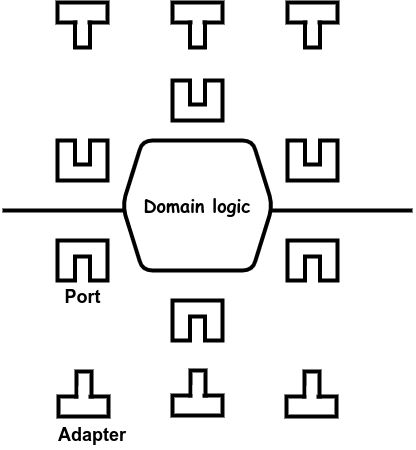

The diagram above was exported from draw.io. Its source (the exported page's mxGraphModel, read from the mxfile embedded in the PNG):
<mxGraphModel dx="1687" dy="851" grid="1" gridSize="10" guides="1" tooltips="1" connect="1" arrows="1" fold="1" page="1" pageScale="1" pageWidth="850" pageHeight="1100" math="0" shadow="0">
  <root>
    <mxCell id="0" />
    <mxCell id="1" parent="0" />
    <mxCell id="fNijiJ0Tlt5y3y8ebqCG-3" value="" style="endArrow=none;html=1;rounded=0;strokeWidth=4;" edge="1" parent="1">
      <mxGeometry width="50" height="50" relative="1" as="geometry">
        <mxPoint x="520" y="520" as="sourcePoint" />
        <mxPoint x="930" y="520" as="targetPoint" />
      </mxGeometry>
    </mxCell>
    <mxCell id="fNijiJ0Tlt5y3y8ebqCG-1" value="&lt;font style=&quot;font-size: 18px;&quot; face=&quot;Comic Sans MS&quot;&gt;&lt;b&gt;Domain logic&lt;/b&gt;&lt;/font&gt;" style="shape=hexagon;perimeter=hexagonPerimeter2;whiteSpace=wrap;html=1;fixedSize=1;rounded=1;strokeWidth=4;fontSize=18;" vertex="1" parent="1">
      <mxGeometry x="640" y="450" width="150" height="130" as="geometry" />
    </mxCell>
    <mxCell id="fNijiJ0Tlt5y3y8ebqCG-9" value="Port" style="verticalLabelPosition=bottom;html=1;verticalAlign=top;strokeWidth=4;shape=mxgraph.lean_mapping.work_cell;pointerEvents=1;rotation=0;fontSize=18;fontStyle=1" vertex="1" parent="1">
      <mxGeometry x="575" y="550" width="50" height="40" as="geometry" />
    </mxCell>
    <mxCell id="fNijiJ0Tlt5y3y8ebqCG-10" value="" style="verticalLabelPosition=bottom;html=1;verticalAlign=top;strokeWidth=4;shape=mxgraph.lean_mapping.work_cell;pointerEvents=1;rotation=0;fontSize=18;fontStyle=1" vertex="1" parent="1">
      <mxGeometry x="690" y="610" width="50" height="40" as="geometry" />
    </mxCell>
    <mxCell id="fNijiJ0Tlt5y3y8ebqCG-11" value="" style="verticalLabelPosition=bottom;html=1;verticalAlign=top;strokeWidth=4;shape=mxgraph.lean_mapping.work_cell;pointerEvents=1;rotation=0;fontSize=18;fontStyle=1" vertex="1" parent="1">
      <mxGeometry x="805" y="550" width="50" height="40" as="geometry" />
    </mxCell>
    <mxCell id="fNijiJ0Tlt5y3y8ebqCG-12" value="" style="verticalLabelPosition=bottom;html=1;verticalAlign=top;strokeWidth=4;shape=mxgraph.lean_mapping.work_cell;pointerEvents=1;rotation=-180;fontSize=18;fontStyle=1" vertex="1" parent="1">
      <mxGeometry x="575" y="450" width="50" height="40" as="geometry" />
    </mxCell>
    <mxCell id="fNijiJ0Tlt5y3y8ebqCG-13" value="" style="verticalLabelPosition=bottom;html=1;verticalAlign=top;strokeWidth=4;shape=mxgraph.lean_mapping.work_cell;pointerEvents=1;rotation=-180;fontSize=18;fontStyle=1" vertex="1" parent="1">
      <mxGeometry x="690" y="390" width="50" height="40" as="geometry" />
    </mxCell>
    <mxCell id="fNijiJ0Tlt5y3y8ebqCG-14" value="" style="verticalLabelPosition=bottom;html=1;verticalAlign=top;strokeWidth=4;shape=mxgraph.lean_mapping.work_cell;pointerEvents=1;rotation=-180;fontSize=18;fontStyle=1" vertex="1" parent="1">
      <mxGeometry x="805" y="450" width="50" height="40" as="geometry" />
    </mxCell>
    <mxCell id="fNijiJ0Tlt5y3y8ebqCG-19" value="" style="rounded=0;whiteSpace=wrap;html=1;strokeWidth=4;" vertex="1" parent="1">
      <mxGeometry x="575" y="312" width="50" height="20" as="geometry" />
    </mxCell>
    <mxCell id="fNijiJ0Tlt5y3y8ebqCG-20" value="" style="rounded=0;whiteSpace=wrap;html=1;strokeWidth=4;comic=0;" vertex="1" parent="1">
      <mxGeometry x="592.5" y="332" width="15" height="25" as="geometry" />
    </mxCell>
    <mxCell id="fNijiJ0Tlt5y3y8ebqCG-25" value="" style="rounded=0;whiteSpace=wrap;html=1;strokeColor=none;" vertex="1" parent="1">
      <mxGeometry x="595" y="322" width="10" height="20" as="geometry" />
    </mxCell>
    <mxCell id="fNijiJ0Tlt5y3y8ebqCG-29" value="&lt;b&gt;&lt;font style=&quot;font-size: 18px;&quot;&gt;Adapter&lt;/font&gt;&lt;/b&gt;" style="text;html=1;strokeColor=none;fillColor=none;align=center;verticalAlign=middle;whiteSpace=wrap;rounded=0;" vertex="1" parent="1">
      <mxGeometry x="580" y="730" width="60" height="30" as="geometry" />
    </mxCell>
    <mxCell id="fNijiJ0Tlt5y3y8ebqCG-30" value="" style="group;rotation=-180;" vertex="1" connectable="0" parent="1">
      <mxGeometry x="576" y="681" width="50" height="45" as="geometry" />
    </mxCell>
    <mxCell id="fNijiJ0Tlt5y3y8ebqCG-26" value="" style="rounded=0;whiteSpace=wrap;html=1;strokeWidth=4;rotation=-180;" vertex="1" parent="fNijiJ0Tlt5y3y8ebqCG-30">
      <mxGeometry y="25" width="50" height="20" as="geometry" />
    </mxCell>
    <mxCell id="fNijiJ0Tlt5y3y8ebqCG-27" value="" style="rounded=0;whiteSpace=wrap;html=1;strokeWidth=4;comic=0;rotation=-180;" vertex="1" parent="fNijiJ0Tlt5y3y8ebqCG-30">
      <mxGeometry x="18" width="15" height="25" as="geometry" />
    </mxCell>
    <mxCell id="fNijiJ0Tlt5y3y8ebqCG-28" value="" style="rounded=0;whiteSpace=wrap;html=1;strokeColor=none;rotation=-180;" vertex="1" parent="fNijiJ0Tlt5y3y8ebqCG-30">
      <mxGeometry x="20" y="15" width="10" height="20" as="geometry" />
    </mxCell>
    <mxCell id="fNijiJ0Tlt5y3y8ebqCG-52" value="" style="rounded=0;whiteSpace=wrap;html=1;strokeWidth=4;" vertex="1" parent="1">
      <mxGeometry x="690" y="312" width="50" height="20" as="geometry" />
    </mxCell>
    <mxCell id="fNijiJ0Tlt5y3y8ebqCG-53" value="" style="rounded=0;whiteSpace=wrap;html=1;strokeWidth=4;comic=0;" vertex="1" parent="1">
      <mxGeometry x="707.5" y="332" width="15" height="25" as="geometry" />
    </mxCell>
    <mxCell id="fNijiJ0Tlt5y3y8ebqCG-54" value="" style="rounded=0;whiteSpace=wrap;html=1;strokeColor=none;" vertex="1" parent="1">
      <mxGeometry x="710" y="322" width="10" height="20" as="geometry" />
    </mxCell>
    <mxCell id="fNijiJ0Tlt5y3y8ebqCG-55" value="" style="rounded=0;whiteSpace=wrap;html=1;strokeWidth=4;" vertex="1" parent="1">
      <mxGeometry x="805" y="312" width="50" height="20" as="geometry" />
    </mxCell>
    <mxCell id="fNijiJ0Tlt5y3y8ebqCG-56" value="" style="rounded=0;whiteSpace=wrap;html=1;strokeWidth=4;comic=0;" vertex="1" parent="1">
      <mxGeometry x="822.5" y="332" width="15" height="25" as="geometry" />
    </mxCell>
    <mxCell id="fNijiJ0Tlt5y3y8ebqCG-57" value="" style="rounded=0;whiteSpace=wrap;html=1;strokeColor=none;" vertex="1" parent="1">
      <mxGeometry x="825" y="322" width="10" height="20" as="geometry" />
    </mxCell>
    <mxCell id="fNijiJ0Tlt5y3y8ebqCG-58" value="" style="group;rotation=-180;" vertex="1" connectable="0" parent="1">
      <mxGeometry x="690" y="680" width="50" height="45" as="geometry" />
    </mxCell>
    <mxCell id="fNijiJ0Tlt5y3y8ebqCG-59" value="" style="rounded=0;whiteSpace=wrap;html=1;strokeWidth=4;rotation=-180;" vertex="1" parent="fNijiJ0Tlt5y3y8ebqCG-58">
      <mxGeometry y="25" width="50" height="20" as="geometry" />
    </mxCell>
    <mxCell id="fNijiJ0Tlt5y3y8ebqCG-60" value="" style="rounded=0;whiteSpace=wrap;html=1;strokeWidth=4;comic=0;rotation=-180;" vertex="1" parent="fNijiJ0Tlt5y3y8ebqCG-58">
      <mxGeometry x="18" width="15" height="25" as="geometry" />
    </mxCell>
    <mxCell id="fNijiJ0Tlt5y3y8ebqCG-61" value="" style="rounded=0;whiteSpace=wrap;html=1;strokeColor=none;rotation=-180;" vertex="1" parent="fNijiJ0Tlt5y3y8ebqCG-58">
      <mxGeometry x="20" y="15" width="10" height="20" as="geometry" />
    </mxCell>
    <mxCell id="fNijiJ0Tlt5y3y8ebqCG-62" value="" style="group;rotation=-180;" vertex="1" connectable="0" parent="1">
      <mxGeometry x="804" y="681" width="50" height="45" as="geometry" />
    </mxCell>
    <mxCell id="fNijiJ0Tlt5y3y8ebqCG-63" value="" style="rounded=0;whiteSpace=wrap;html=1;strokeWidth=4;rotation=-180;" vertex="1" parent="fNijiJ0Tlt5y3y8ebqCG-62">
      <mxGeometry y="25" width="50" height="20" as="geometry" />
    </mxCell>
    <mxCell id="fNijiJ0Tlt5y3y8ebqCG-64" value="" style="rounded=0;whiteSpace=wrap;html=1;strokeWidth=4;comic=0;rotation=-180;" vertex="1" parent="fNijiJ0Tlt5y3y8ebqCG-62">
      <mxGeometry x="18" width="15" height="25" as="geometry" />
    </mxCell>
    <mxCell id="fNijiJ0Tlt5y3y8ebqCG-65" value="" style="rounded=0;whiteSpace=wrap;html=1;strokeColor=none;rotation=-180;" vertex="1" parent="fNijiJ0Tlt5y3y8ebqCG-62">
      <mxGeometry x="20" y="15" width="10" height="20" as="geometry" />
    </mxCell>
  </root>
</mxGraphModel>